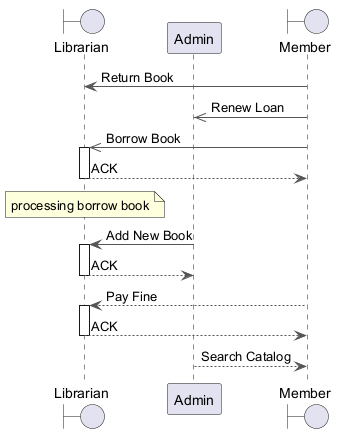

The diagram above was rendered by PlantUML. Its source (embedded in the PNG):
@startuml
skinparam backgroundColor #FFFFFF
skinparam classBackgroundColor #F1F8E9
skinparam classBorderColor #33691E
skinparam ArrowColor #555555
boundary "Librarian" as L
participant "Admin" as A
boundary "Member" as M
M -> L : Return Book
M ->> A : Renew Loan
M ->> L : Borrow Book
activate L
L --> M : ACK
deactivate L
note over L : processing borrow book
A -> L : Add New Book
activate L
L --> A : ACK
deactivate L
M --> L : Pay Fine
activate L
L --> M : ACK
deactivate L
A --> M : Search Catalog
@enduml